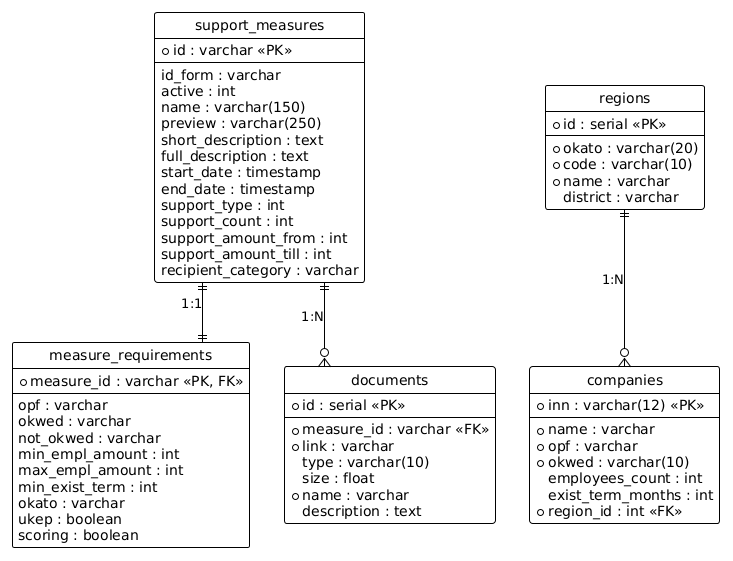

The diagram above was rendered by PlantUML. Its source (embedded in the PNG):
@startuml
!theme plain
hide circle
skinparam linetype ortho
skinparam EntityBackgroundColor #f8f9fa
skinparam EntityBorderColor #343a40
skinparam EntityHeaderBackgroundColor #343a40
skinparam EntityHeaderFontColor white

entity "support_measures" as support_measures {
  * id : varchar <<PK>>
  --
  id_form : varchar
  active : int
  name : varchar(150)
  preview : varchar(250)
  short_description : text
  full_description : text
  start_date : timestamp
  end_date : timestamp
  support_type : int
  support_count : int
  support_amount_from : int
  support_amount_till : int
  recipient_category : varchar
}

entity "measure_requirements" as measure_requirements {
  * measure_id : varchar <<PK, FK>>
  --
  opf : varchar
  okwed : varchar
  not_okwed : varchar
  min_empl_amount : int
  max_empl_amount : int
  min_exist_term : int
  okato : varchar
  ukep : boolean
  scoring : boolean
}

entity "documents" as documents {
  * id : serial <<PK>>
  --
  * measure_id : varchar <<FK>>
  * link : varchar
  type : varchar(10)
  size : float
  * name : varchar
  description : text
}

entity "regions" as regions {
  * id : serial <<PK>>
  --
  * okato : varchar(20)
  * code : varchar(10)
  * name : varchar
  district : varchar
}

entity "companies" as companies {
  * inn : varchar(12) <<PK>>
  --
  * name : varchar
  * opf : varchar
  * okwed : varchar(10)
  employees_count : int
  exist_term_months : int
  * region_id : int <<FK>>
}

support_measures ||--|| measure_requirements : "1:1"
support_measures ||--o{ documents : "1:N"
regions ||--o{ companies : "1:N"
@enduml